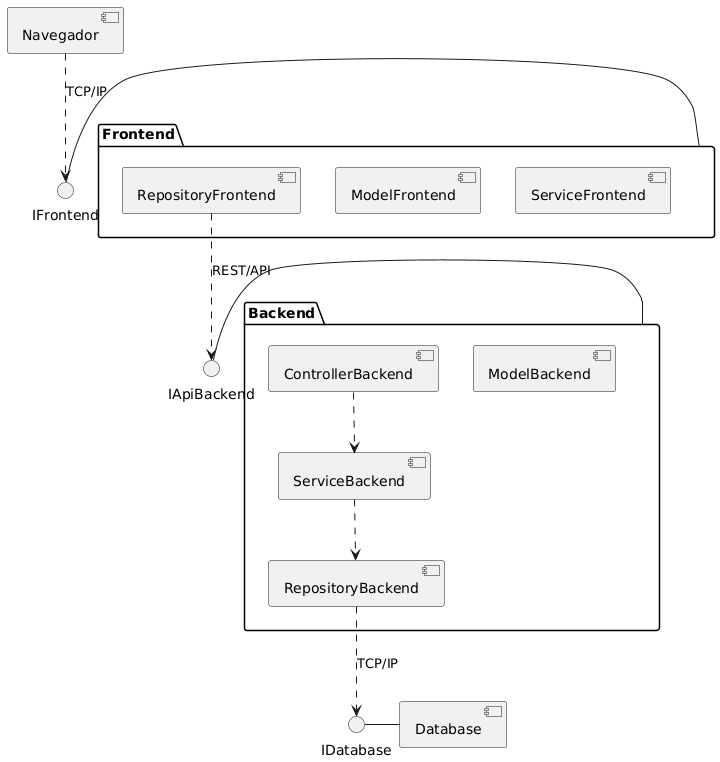

The diagram above was rendered by PlantUML. Its source (embedded in the PNG):
@startuml
[Navegador]
interface IFrontend
interface IApiBackend

folder "Frontend" {
[RepositoryFrontend]
[ModelFrontend]
[ServiceFrontend]
}

folder "Backend" {
[ControllerBackend]
[ServiceBackend]
[ModelBackend]
[RepositoryBackend]
}

[Navegador] ..> IFrontend : TCP/IP
IFrontend - Frontend
[RepositoryFrontend] ..> IApiBackend : REST/API
IApiBackend - Backend
[ControllerBackend] ..> [ServiceBackend]
[ServiceBackend] ..> [RepositoryBackend]

interface IDatabase
[Database] 

[RepositoryBackend] ..> IDatabase : TCP/IP
IDatabase - [Database]
@enduml